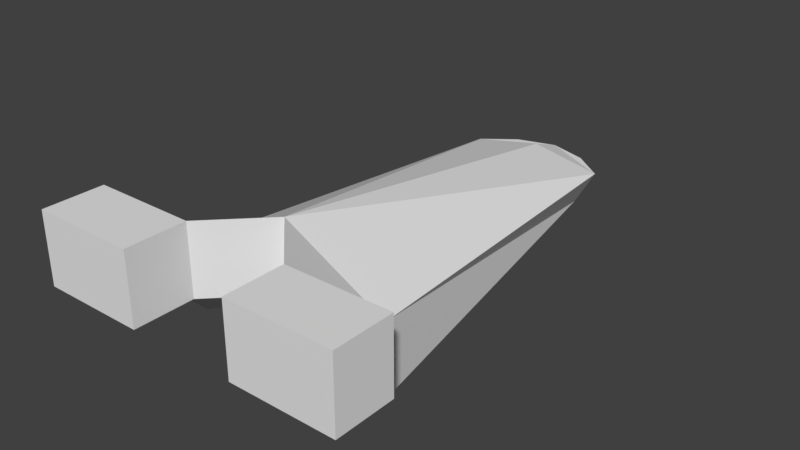 # Source: Ship.blend  (saved by Blender 2.77.0; exported with 4.5.12 LTS)
import bpy
from mathutils import Matrix  # noqa: F401  (used for matrix-valued properties, if any)

bpy.ops.wm.read_factory_settings(use_empty=True)
scene = bpy.context.scene
scene.name = 'Scene'

# ---- collections
col_collection_1 = bpy.data.collections.new('Collection 1'); scene.collection.children.link(col_collection_1)

# ---- world
world_world = bpy.data.worlds.new('World'); scene.world = world_world
world_world.color = (0.05088, 0.05088, 0.05088)
world_world.use_sun_shadow = False
world_world.sun_shadow_jitter_overblur = 0.0
world_world.cycles.sampling_method = 'MANUAL'

# ---- meshes
me_cube_001 = bpy.data.meshes.new('Cube.001')
me_cube_001.from_pydata([(-0.2403, 1.0, -0.07231), (-0.3407, 1.0, 0.1054), (0.0, 1.0, 0.1705), (0.0, 1.0, -0.0982), (-0.501, -0.7395, 0.1705), (-0.501, -0.7395, -0.1705), (0.0, -0.7395, 0.4363), (0.0, -0.7395, 0.09522), (-0.1877, 1.118, 0.1054), (-0.1279, 1.066, 0.00226), (0.0, 1.169, -0.0982), (0.0, 1.176, 0.1054), (-0.76, -1.0, 0.09522), (-0.76, -1.0, 0.4363), (-0.501, -0.7395, -0.1705), (-0.259, -1.0, 0.4363), (-0.259, -1.0, 0.09522), (0.0, -0.7395, 0.4363), (0.0, -0.7395, 0.09522), (-0.501, -0.7395, 0.1705), (-0.76, -1.29, 0.09522), (-0.76, -1.29, 0.4363), (-0.259, -1.29, 0.4363), (-0.259, -1.29, 0.09522)], [], [(4, 1, 0, 5), (6, 2, 1, 4), (5, 0, 3, 7), (1, 2, 11, 8), (7, 6, 17, 18), (5, 7, 18, 14), (4, 5, 14, 19), (6, 4, 19, 17), (8, 11, 10, 9), (3, 0, 9, 10), (0, 1, 8, 9), (2, 3, 10, 11), (12, 16, 23, 20), (12, 14, 18, 16), (15, 17, 19, 13), (13, 19, 14, 12), (22, 21, 20, 23), (15, 13, 21, 22), (16, 15, 22, 23), (13, 12, 20, 21), (15, 16, 18, 17)])
me_cube_001.use_remesh_preserve_volume = False
me_cube_001.use_remesh_preserve_attributes = False
me_cube_001.use_mirror_vertex_groups = False
me_cube_001.update()

# ---- objects
ob_ship = bpy.data.objects.new('Ship', me_cube_001)

# ---- transforms, parenting, visibility, modifiers, constraints
ob_ship.location = (0.0, 0.0, 0.0)
ob_ship.lineart.crease_threshold = 0.0
_m = ob_ship.modifiers.new('Mirror', 'MIRROR')

# ---- collection membership
col_collection_1.objects.link(ob_ship)

# ---- scene / render settings (as saved in the file)
scene.frame_start = 1; scene.frame_end = 250; scene.frame_set(1)
scene.render.engine = 'BLENDER_EEVEE_NEXT'
scene.render.resolution_percentage = 50
scene.render.dither_intensity = 0.0
scene.cycles.use_denoising = False
scene.cycles.samples = 128
scene.cycles.sampling_pattern = 'TABULATED_SOBOL'
scene.cycles.light_sampling_threshold = 0.0
scene.cycles.use_adaptive_sampling = False
scene.cycles.use_light_tree = False
scene.cycles.blur_glossy = 0.0
scene.cycles.sample_clamp_indirect = 0.0
scene.view_settings.view_transform = 'Standard'
bpy.context.view_layer.update()

# ---- added for rendering (the .blend has no active camera and no usable light): camera, sun
cam_auto = bpy.data.cameras.new('AutoCamera')
cam_auto.lens = 50.0
cam_auto.sensor_width = 36.0
cam_auto.clip_end = 1000.0
ob_auto_camera = bpy.data.objects.new('AutoCamera', cam_auto)
scene.collection.objects.link(ob_auto_camera)
ob_auto_camera.location = (2.73879, -3.34338, 2.32391)
ob_auto_camera.rotation_euler = (1.09748, -7.21219e-08, 0.694738)
scene.camera = ob_auto_camera
light_auto_sun = bpy.data.lights.new('AutoSun', 'SUN')
light_auto_sun.energy = 3.0
light_auto_sun.angle = 0.0523599
ob_auto_sun = bpy.data.objects.new('AutoSun', light_auto_sun)
scene.collection.objects.link(ob_auto_sun)
ob_auto_sun.rotation_euler = (0.872665, 0.174533, 0.523599)
bpy.context.view_layer.update()

